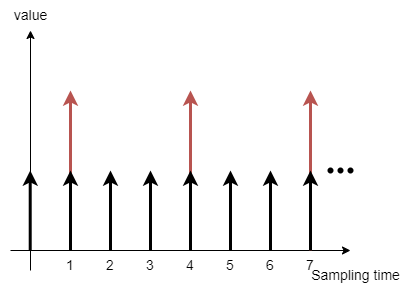

The diagram above was exported from draw.io. Its source (the exported page's mxGraphModel, read from the mxfile embedded in the PNG):
<mxGraphModel dx="600" dy="314" grid="1" gridSize="10" guides="1" tooltips="1" connect="1" arrows="1" fold="1" page="1" pageScale="1" pageWidth="827" pageHeight="1169" math="0" shadow="0">
  <root>
    <mxCell id="0" />
    <mxCell id="1" parent="0" />
    <mxCell id="wwB3q31Y0DllsaQ20m1L-12" value="" style="endArrow=classic;html=1;rounded=0;fontFamily=Helvetica;fontSize=14;fillColor=#f8cecc;strokeColor=#b85450;strokeWidth=3;" edge="1" parent="1">
      <mxGeometry x="0.25" y="70" width="50" height="50" relative="1" as="geometry">
        <mxPoint x="400" y="360" as="sourcePoint" />
        <mxPoint x="400" y="200" as="targetPoint" />
        <mxPoint as="offset" />
      </mxGeometry>
    </mxCell>
    <mxCell id="wwB3q31Y0DllsaQ20m1L-10" value="" style="endArrow=classic;html=1;rounded=0;fontFamily=Helvetica;fontSize=14;fillColor=#f8cecc;strokeColor=#b85450;strokeWidth=3;" edge="1" parent="1">
      <mxGeometry x="0.25" y="70" width="50" height="50" relative="1" as="geometry">
        <mxPoint x="280" y="360" as="sourcePoint" />
        <mxPoint x="280" y="200" as="targetPoint" />
        <mxPoint as="offset" />
      </mxGeometry>
    </mxCell>
    <mxCell id="wwB3q31Y0DllsaQ20m1L-1" value="" style="endArrow=classic;html=1;rounded=0;" edge="1" parent="1">
      <mxGeometry width="50" height="50" relative="1" as="geometry">
        <mxPoint x="220" y="360" as="sourcePoint" />
        <mxPoint x="560" y="360" as="targetPoint" />
      </mxGeometry>
    </mxCell>
    <mxCell id="wwB3q31Y0DllsaQ20m1L-2" value="" style="endArrow=classic;html=1;rounded=0;" edge="1" parent="1">
      <mxGeometry width="50" height="50" relative="1" as="geometry">
        <mxPoint x="240" y="380" as="sourcePoint" />
        <mxPoint x="240" y="140" as="targetPoint" />
      </mxGeometry>
    </mxCell>
    <mxCell id="wwB3q31Y0DllsaQ20m1L-3" value="" style="endArrow=classic;html=1;rounded=0;strokeWidth=3;" edge="1" parent="1">
      <mxGeometry width="50" height="50" relative="1" as="geometry">
        <mxPoint x="280" y="360" as="sourcePoint" />
        <mxPoint x="280" y="280" as="targetPoint" />
      </mxGeometry>
    </mxCell>
    <mxCell id="wwB3q31Y0DllsaQ20m1L-4" value="" style="endArrow=classic;html=1;rounded=0;strokeWidth=3;" edge="1" parent="1">
      <mxGeometry x="0.75" y="-30" width="50" height="50" relative="1" as="geometry">
        <mxPoint x="320" y="360" as="sourcePoint" />
        <mxPoint x="320" y="280" as="targetPoint" />
        <mxPoint as="offset" />
      </mxGeometry>
    </mxCell>
    <mxCell id="wwB3q31Y0DllsaQ20m1L-5" value="" style="endArrow=classic;html=1;rounded=0;strokeWidth=3;" edge="1" parent="1">
      <mxGeometry x="0.75" y="-60" width="50" height="50" relative="1" as="geometry">
        <mxPoint x="360" y="360" as="sourcePoint" />
        <mxPoint x="360" y="280" as="targetPoint" />
        <mxPoint as="offset" />
      </mxGeometry>
    </mxCell>
    <mxCell id="wwB3q31Y0DllsaQ20m1L-6" value="" style="endArrow=classic;html=1;rounded=0;strokeWidth=3;" edge="1" parent="1">
      <mxGeometry width="50" height="50" relative="1" as="geometry">
        <mxPoint x="400" y="360" as="sourcePoint" />
        <mxPoint x="400" y="280" as="targetPoint" />
      </mxGeometry>
    </mxCell>
    <mxCell id="wwB3q31Y0DllsaQ20m1L-7" value="" style="endArrow=classic;html=1;rounded=0;strokeWidth=3;" edge="1" parent="1">
      <mxGeometry x="0.75" y="-30" width="50" height="50" relative="1" as="geometry">
        <mxPoint x="440" y="360" as="sourcePoint" />
        <mxPoint x="440" y="280" as="targetPoint" />
        <mxPoint as="offset" />
      </mxGeometry>
    </mxCell>
    <mxCell id="wwB3q31Y0DllsaQ20m1L-8" value="" style="endArrow=classic;html=1;rounded=0;strokeWidth=3;" edge="1" parent="1">
      <mxGeometry x="0.75" y="-60" width="50" height="50" relative="1" as="geometry">
        <mxPoint x="480" y="360" as="sourcePoint" />
        <mxPoint x="480" y="280" as="targetPoint" />
        <mxPoint as="offset" />
      </mxGeometry>
    </mxCell>
    <mxCell id="wwB3q31Y0DllsaQ20m1L-9" value="&lt;font style=&quot;font-size: 14px;&quot;&gt;Sampling time&lt;/font&gt;" style="text;html=1;align=center;verticalAlign=middle;resizable=0;points=[];autosize=1;strokeColor=none;fillColor=none;" vertex="1" parent="1">
      <mxGeometry x="510" y="370" width="110" height="30" as="geometry" />
    </mxCell>
    <mxCell id="wwB3q31Y0DllsaQ20m1L-13" value="" style="endArrow=classic;html=1;rounded=0;fontFamily=Helvetica;fontSize=14;fillColor=#f8cecc;strokeColor=#b85450;strokeWidth=3;" edge="1" parent="1">
      <mxGeometry x="0.25" y="70" width="50" height="50" relative="1" as="geometry">
        <mxPoint x="520" y="360" as="sourcePoint" />
        <mxPoint x="520" y="200" as="targetPoint" />
        <mxPoint as="offset" />
      </mxGeometry>
    </mxCell>
    <mxCell id="wwB3q31Y0DllsaQ20m1L-14" value="" style="endArrow=classic;html=1;rounded=0;strokeWidth=3;" edge="1" parent="1">
      <mxGeometry x="0.75" y="-30" width="50" height="50" relative="1" as="geometry">
        <mxPoint x="520" y="360" as="sourcePoint" />
        <mxPoint x="520" y="280" as="targetPoint" />
        <mxPoint as="offset" />
      </mxGeometry>
    </mxCell>
    <mxCell id="wwB3q31Y0DllsaQ20m1L-15" value="" style="shape=waypoint;sketch=0;size=6;pointerEvents=1;points=[];fillColor=none;resizable=0;rotatable=0;perimeter=centerPerimeter;snapToPoint=1;fontFamily=Helvetica;fontSize=14;" vertex="1" parent="1">
      <mxGeometry x="530" y="270" width="20" height="20" as="geometry" />
    </mxCell>
    <mxCell id="wwB3q31Y0DllsaQ20m1L-16" value="" style="shape=waypoint;sketch=0;size=6;pointerEvents=1;points=[];fillColor=none;resizable=0;rotatable=0;perimeter=centerPerimeter;snapToPoint=1;fontFamily=Helvetica;fontSize=14;" vertex="1" parent="1">
      <mxGeometry x="540" y="270" width="20" height="20" as="geometry" />
    </mxCell>
    <mxCell id="wwB3q31Y0DllsaQ20m1L-17" value="" style="shape=waypoint;sketch=0;size=6;pointerEvents=1;points=[];fillColor=none;resizable=0;rotatable=0;perimeter=centerPerimeter;snapToPoint=1;fontFamily=Helvetica;fontSize=14;" vertex="1" parent="1">
      <mxGeometry x="550" y="270" width="20" height="20" as="geometry" />
    </mxCell>
    <mxCell id="wwB3q31Y0DllsaQ20m1L-18" value="&lt;font style=&quot;font-size: 14px;&quot;&gt;value&lt;/font&gt;" style="text;html=1;align=center;verticalAlign=middle;resizable=0;points=[];autosize=1;strokeColor=none;fillColor=none;" vertex="1" parent="1">
      <mxGeometry x="210" y="110" width="60" height="30" as="geometry" />
    </mxCell>
    <mxCell id="wwB3q31Y0DllsaQ20m1L-20" value="1" style="text;html=1;strokeColor=none;fillColor=none;align=center;verticalAlign=middle;whiteSpace=wrap;rounded=0;fontFamily=Helvetica;fontSize=14;" vertex="1" parent="1">
      <mxGeometry x="250" y="360" width="60" height="30" as="geometry" />
    </mxCell>
    <mxCell id="wwB3q31Y0DllsaQ20m1L-21" value="2" style="text;html=1;strokeColor=none;fillColor=none;align=center;verticalAlign=middle;whiteSpace=wrap;rounded=0;fontFamily=Helvetica;fontSize=14;" vertex="1" parent="1">
      <mxGeometry x="290" y="360" width="60" height="30" as="geometry" />
    </mxCell>
    <mxCell id="wwB3q31Y0DllsaQ20m1L-22" value="3" style="text;html=1;strokeColor=none;fillColor=none;align=center;verticalAlign=middle;whiteSpace=wrap;rounded=0;fontFamily=Helvetica;fontSize=14;" vertex="1" parent="1">
      <mxGeometry x="330" y="360" width="60" height="30" as="geometry" />
    </mxCell>
    <mxCell id="wwB3q31Y0DllsaQ20m1L-23" value="4" style="text;html=1;strokeColor=none;fillColor=none;align=center;verticalAlign=middle;whiteSpace=wrap;rounded=0;fontFamily=Helvetica;fontSize=14;" vertex="1" parent="1">
      <mxGeometry x="370" y="360" width="60" height="30" as="geometry" />
    </mxCell>
    <mxCell id="wwB3q31Y0DllsaQ20m1L-24" value="5" style="text;html=1;strokeColor=none;fillColor=none;align=center;verticalAlign=middle;whiteSpace=wrap;rounded=0;fontFamily=Helvetica;fontSize=14;" vertex="1" parent="1">
      <mxGeometry x="410" y="360" width="60" height="30" as="geometry" />
    </mxCell>
    <mxCell id="wwB3q31Y0DllsaQ20m1L-25" value="6" style="text;html=1;strokeColor=none;fillColor=none;align=center;verticalAlign=middle;whiteSpace=wrap;rounded=0;fontFamily=Helvetica;fontSize=14;" vertex="1" parent="1">
      <mxGeometry x="450" y="360" width="60" height="30" as="geometry" />
    </mxCell>
    <mxCell id="wwB3q31Y0DllsaQ20m1L-26" value="7" style="text;html=1;strokeColor=none;fillColor=none;align=center;verticalAlign=middle;whiteSpace=wrap;rounded=0;fontFamily=Helvetica;fontSize=14;" vertex="1" parent="1">
      <mxGeometry x="490" y="360" width="60" height="30" as="geometry" />
    </mxCell>
    <mxCell id="wwB3q31Y0DllsaQ20m1L-27" value="" style="endArrow=classic;html=1;rounded=0;strokeWidth=3;" edge="1" parent="1">
      <mxGeometry width="50" height="50" relative="1" as="geometry">
        <mxPoint x="239.71" y="360" as="sourcePoint" />
        <mxPoint x="239.71" y="280" as="targetPoint" />
      </mxGeometry>
    </mxCell>
  </root>
</mxGraphModel>